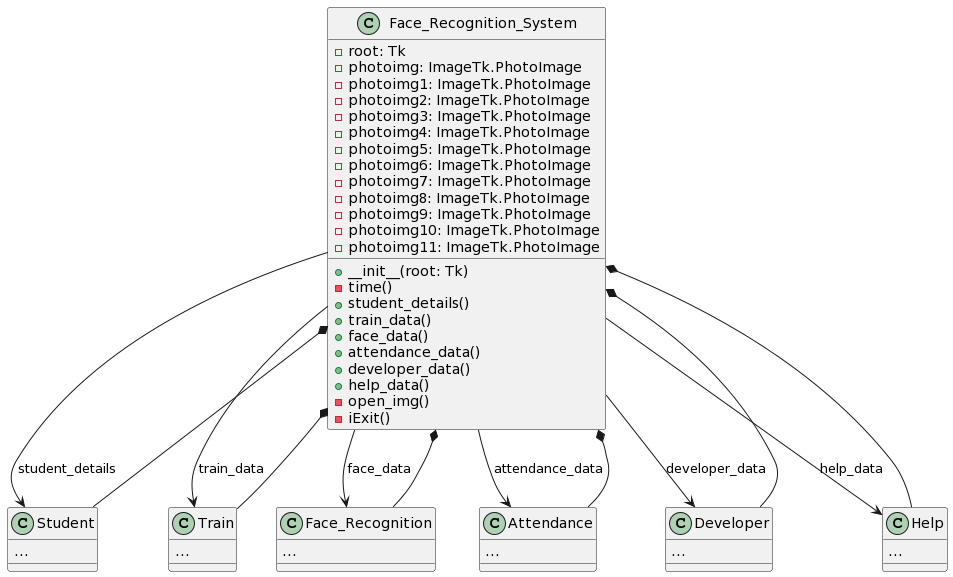

The diagram above was rendered by PlantUML. Its source (embedded in the PNG):
@startuml
class Face_Recognition_System {
  - root: Tk
  - photoimg: ImageTk.PhotoImage
  - photoimg1: ImageTk.PhotoImage
  - photoimg2: ImageTk.PhotoImage
  - photoimg3: ImageTk.PhotoImage
  - photoimg4: ImageTk.PhotoImage
  - photoimg5: ImageTk.PhotoImage
  - photoimg6: ImageTk.PhotoImage
  - photoimg7: ImageTk.PhotoImage
  - photoimg8: ImageTk.PhotoImage
  - photoimg9: ImageTk.PhotoImage
  - photoimg10: ImageTk.PhotoImage
  - photoimg11: ImageTk.PhotoImage
  + __init__(root: Tk)
  - time()
  + student_details()
  + train_data()
  + face_data()
  + attendance_data()
  + developer_data()
  + help_data()
  - open_img()
  - iExit()
}

class Student {
  ...
}

class Train {
  ...
}

class Face_Recognition {
  ...
}

class Attendance {
  ...
}

class Developer {
  ...
}

class Help {
  ...
}

Face_Recognition_System --> Student : student_details
Face_Recognition_System --> Train : train_data
Face_Recognition_System --> Face_Recognition : face_data
Face_Recognition_System --> Attendance : attendance_data
Face_Recognition_System --> Developer : developer_data
Face_Recognition_System --> Help : help_data

Face_Recognition_System *-- Student
Face_Recognition_System *-- Train
Face_Recognition_System *-- Face_Recognition
Face_Recognition_System *-- Attendance
Face_Recognition_System *-- Developer
Face_Recognition_System *-- Help
@enduml